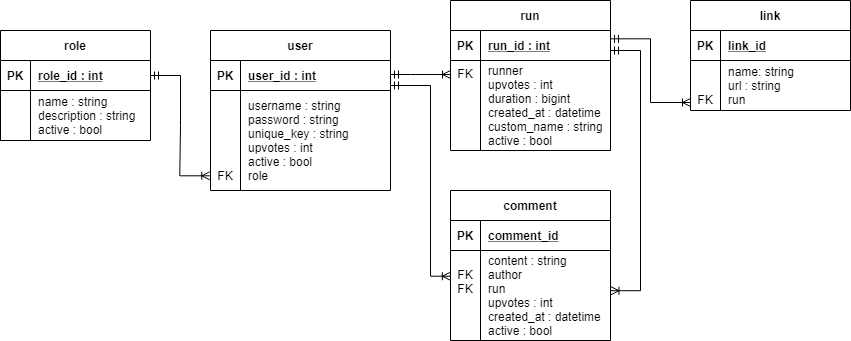

The diagram above was exported from draw.io. Its source (the exported page's mxGraphModel, read from the mxfile embedded in the PNG):
<mxGraphModel dx="1422" dy="762" grid="1" gridSize="10" guides="1" tooltips="1" connect="1" arrows="1" fold="1" page="1" pageScale="1" pageWidth="850" pageHeight="1100" math="0" shadow="0" extFonts="Permanent Marker^https://fonts.googleapis.com/css?family=Permanent+Marker">
  <root>
    <mxCell id="0" />
    <mxCell id="1" parent="0" />
    <mxCell id="C-vyLk0tnHw3VtMMgP7b-1" value="" style="edgeStyle=entityRelationEdgeStyle;endArrow=ERoneToMany;startArrow=ERmandOne;endFill=0;startFill=0;entryX=-0.004;entryY=0.853;entryDx=0;entryDy=0;exitX=1;exitY=0.5;exitDx=0;exitDy=0;rounded=0;entryPerimeter=0;" parent="1" source="pbjzq2MW7JeNoaWXO3CV-3" target="C-vyLk0tnHw3VtMMgP7b-6" edge="1">
      <mxGeometry width="100" height="100" relative="1" as="geometry">
        <mxPoint x="425" y="165" as="sourcePoint" />
        <mxPoint x="440" y="620" as="targetPoint" />
      </mxGeometry>
    </mxCell>
    <mxCell id="C-vyLk0tnHw3VtMMgP7b-2" value="user" style="shape=table;startSize=30;container=1;collapsible=1;childLayout=tableLayout;fixedRows=1;rowLines=0;fontStyle=1;align=center;resizeLast=1;" parent="1" vertex="1">
      <mxGeometry x="450" y="120" width="180" height="160" as="geometry" />
    </mxCell>
    <mxCell id="C-vyLk0tnHw3VtMMgP7b-3" value="" style="shape=partialRectangle;collapsible=0;dropTarget=0;pointerEvents=0;fillColor=none;points=[[0,0.5],[1,0.5]];portConstraint=eastwest;top=0;left=0;right=0;bottom=1;" parent="C-vyLk0tnHw3VtMMgP7b-2" vertex="1">
      <mxGeometry y="30" width="180" height="30" as="geometry" />
    </mxCell>
    <mxCell id="C-vyLk0tnHw3VtMMgP7b-4" value="PK" style="shape=partialRectangle;overflow=hidden;connectable=0;fillColor=none;top=0;left=0;bottom=0;right=0;fontStyle=1;" parent="C-vyLk0tnHw3VtMMgP7b-3" vertex="1">
      <mxGeometry width="30" height="30" as="geometry" />
    </mxCell>
    <mxCell id="C-vyLk0tnHw3VtMMgP7b-5" value="user_id : int" style="shape=partialRectangle;overflow=hidden;connectable=0;fillColor=none;top=0;left=0;bottom=0;right=0;align=left;spacingLeft=6;fontStyle=5;" parent="C-vyLk0tnHw3VtMMgP7b-3" vertex="1">
      <mxGeometry x="30" width="150" height="30" as="geometry" />
    </mxCell>
    <mxCell id="C-vyLk0tnHw3VtMMgP7b-6" value="" style="shape=partialRectangle;collapsible=0;dropTarget=0;pointerEvents=0;fillColor=none;points=[[0,0.5],[1,0.5]];portConstraint=eastwest;top=0;left=0;right=0;bottom=0;" parent="C-vyLk0tnHw3VtMMgP7b-2" vertex="1">
      <mxGeometry y="60" width="180" height="100" as="geometry" />
    </mxCell>
    <mxCell id="C-vyLk0tnHw3VtMMgP7b-7" value="&#10;&#10;&#10;&#10;&#10;FK" style="shape=partialRectangle;overflow=hidden;connectable=0;fillColor=none;top=0;left=0;bottom=0;right=0;" parent="C-vyLk0tnHw3VtMMgP7b-6" vertex="1">
      <mxGeometry width="30" height="100" as="geometry" />
    </mxCell>
    <mxCell id="C-vyLk0tnHw3VtMMgP7b-8" value="username : string&#10;password : string&#10;unique_key : string&#10;upvotes : int&#10;active : bool&#10;role" style="shape=partialRectangle;overflow=hidden;connectable=0;fillColor=none;top=0;left=0;bottom=0;right=0;align=left;spacingLeft=6;" parent="C-vyLk0tnHw3VtMMgP7b-6" vertex="1">
      <mxGeometry x="30" width="150" height="100" as="geometry" />
    </mxCell>
    <mxCell id="C-vyLk0tnHw3VtMMgP7b-13" value="run" style="shape=table;startSize=30;container=1;collapsible=1;childLayout=tableLayout;fixedRows=1;rowLines=0;fontStyle=1;align=center;resizeLast=1;" parent="1" vertex="1">
      <mxGeometry x="690" y="90" width="160" height="150" as="geometry" />
    </mxCell>
    <mxCell id="C-vyLk0tnHw3VtMMgP7b-14" value="" style="shape=partialRectangle;collapsible=0;dropTarget=0;pointerEvents=0;fillColor=none;points=[[0,0.5],[1,0.5]];portConstraint=eastwest;top=0;left=0;right=0;bottom=1;" parent="C-vyLk0tnHw3VtMMgP7b-13" vertex="1">
      <mxGeometry y="30" width="160" height="30" as="geometry" />
    </mxCell>
    <mxCell id="C-vyLk0tnHw3VtMMgP7b-15" value="PK" style="shape=partialRectangle;overflow=hidden;connectable=0;fillColor=none;top=0;left=0;bottom=0;right=0;fontStyle=1;" parent="C-vyLk0tnHw3VtMMgP7b-14" vertex="1">
      <mxGeometry width="30" height="30" as="geometry" />
    </mxCell>
    <mxCell id="C-vyLk0tnHw3VtMMgP7b-16" value="run_id : int" style="shape=partialRectangle;overflow=hidden;connectable=0;fillColor=none;top=0;left=0;bottom=0;right=0;align=left;spacingLeft=6;fontStyle=5;" parent="C-vyLk0tnHw3VtMMgP7b-14" vertex="1">
      <mxGeometry x="30" width="130" height="30" as="geometry" />
    </mxCell>
    <mxCell id="C-vyLk0tnHw3VtMMgP7b-17" value="" style="shape=partialRectangle;collapsible=0;dropTarget=0;pointerEvents=0;fillColor=none;points=[[0,0.5],[1,0.5]];portConstraint=eastwest;top=0;left=0;right=0;bottom=0;" parent="C-vyLk0tnHw3VtMMgP7b-13" vertex="1">
      <mxGeometry y="60" width="160" height="90" as="geometry" />
    </mxCell>
    <mxCell id="C-vyLk0tnHw3VtMMgP7b-18" value="FK" style="shape=partialRectangle;overflow=hidden;connectable=0;fillColor=none;top=0;left=0;bottom=0;right=0;verticalAlign=top;" parent="C-vyLk0tnHw3VtMMgP7b-17" vertex="1">
      <mxGeometry width="30" height="90" as="geometry" />
    </mxCell>
    <mxCell id="C-vyLk0tnHw3VtMMgP7b-19" value="runner&#10;upvotes : int&#10;duration : bigint&#10;created_at : datetime&#10;custom_name : string&#10;active : bool" style="shape=partialRectangle;overflow=hidden;connectable=0;fillColor=none;top=0;left=0;bottom=0;right=0;align=left;spacingLeft=6;" parent="C-vyLk0tnHw3VtMMgP7b-17" vertex="1">
      <mxGeometry x="30" width="130" height="90" as="geometry" />
    </mxCell>
    <mxCell id="pbjzq2MW7JeNoaWXO3CV-2" value="role" style="shape=table;startSize=30;container=1;collapsible=1;childLayout=tableLayout;fixedRows=1;rowLines=0;fontStyle=1;align=center;resizeLast=1;" parent="1" vertex="1">
      <mxGeometry x="240" y="120" width="150" height="110" as="geometry" />
    </mxCell>
    <mxCell id="pbjzq2MW7JeNoaWXO3CV-3" value="" style="shape=partialRectangle;collapsible=0;dropTarget=0;pointerEvents=0;fillColor=none;points=[[0,0.5],[1,0.5]];portConstraint=eastwest;top=0;left=0;right=0;bottom=1;" parent="pbjzq2MW7JeNoaWXO3CV-2" vertex="1">
      <mxGeometry y="30" width="150" height="30" as="geometry" />
    </mxCell>
    <mxCell id="pbjzq2MW7JeNoaWXO3CV-4" value="PK" style="shape=partialRectangle;overflow=hidden;connectable=0;fillColor=none;top=0;left=0;bottom=0;right=0;fontStyle=1;" parent="pbjzq2MW7JeNoaWXO3CV-3" vertex="1">
      <mxGeometry width="30" height="30" as="geometry" />
    </mxCell>
    <mxCell id="pbjzq2MW7JeNoaWXO3CV-5" value="role_id : int" style="shape=partialRectangle;overflow=hidden;connectable=0;fillColor=none;top=0;left=0;bottom=0;right=0;align=left;spacingLeft=6;fontStyle=5;" parent="pbjzq2MW7JeNoaWXO3CV-3" vertex="1">
      <mxGeometry x="30" width="120" height="30" as="geometry" />
    </mxCell>
    <mxCell id="pbjzq2MW7JeNoaWXO3CV-6" value="" style="shape=partialRectangle;collapsible=0;dropTarget=0;pointerEvents=0;fillColor=none;points=[[0,0.5],[1,0.5]];portConstraint=eastwest;top=0;left=0;right=0;bottom=0;" parent="pbjzq2MW7JeNoaWXO3CV-2" vertex="1">
      <mxGeometry y="60" width="150" height="50" as="geometry" />
    </mxCell>
    <mxCell id="pbjzq2MW7JeNoaWXO3CV-7" value="" style="shape=partialRectangle;overflow=hidden;connectable=0;fillColor=none;top=0;left=0;bottom=0;right=0;fontStyle=1" parent="pbjzq2MW7JeNoaWXO3CV-6" vertex="1">
      <mxGeometry width="30" height="50" as="geometry" />
    </mxCell>
    <mxCell id="pbjzq2MW7JeNoaWXO3CV-8" value="name : string&#10;description : string&#10;active : bool" style="shape=partialRectangle;overflow=hidden;connectable=0;fillColor=none;top=0;left=0;bottom=0;right=0;align=left;spacingLeft=6;" parent="pbjzq2MW7JeNoaWXO3CV-6" vertex="1">
      <mxGeometry x="30" width="120" height="50" as="geometry" />
    </mxCell>
    <mxCell id="pbjzq2MW7JeNoaWXO3CV-17" value="comment" style="shape=table;startSize=30;container=1;collapsible=1;childLayout=tableLayout;fixedRows=1;rowLines=0;fontStyle=1;align=center;resizeLast=1;" parent="1" vertex="1">
      <mxGeometry x="690" y="280" width="160" height="150" as="geometry" />
    </mxCell>
    <mxCell id="pbjzq2MW7JeNoaWXO3CV-18" value="" style="shape=partialRectangle;collapsible=0;dropTarget=0;pointerEvents=0;fillColor=none;points=[[0,0.5],[1,0.5]];portConstraint=eastwest;top=0;left=0;right=0;bottom=1;" parent="pbjzq2MW7JeNoaWXO3CV-17" vertex="1">
      <mxGeometry y="30" width="160" height="30" as="geometry" />
    </mxCell>
    <mxCell id="pbjzq2MW7JeNoaWXO3CV-19" value="PK" style="shape=partialRectangle;overflow=hidden;connectable=0;fillColor=none;top=0;left=0;bottom=0;right=0;fontStyle=1;" parent="pbjzq2MW7JeNoaWXO3CV-18" vertex="1">
      <mxGeometry width="30" height="30" as="geometry" />
    </mxCell>
    <mxCell id="pbjzq2MW7JeNoaWXO3CV-20" value="comment_id" style="shape=partialRectangle;overflow=hidden;connectable=0;fillColor=none;top=0;left=0;bottom=0;right=0;align=left;spacingLeft=6;fontStyle=5;" parent="pbjzq2MW7JeNoaWXO3CV-18" vertex="1">
      <mxGeometry x="30" width="130" height="30" as="geometry" />
    </mxCell>
    <mxCell id="pbjzq2MW7JeNoaWXO3CV-21" value="" style="shape=partialRectangle;collapsible=0;dropTarget=0;pointerEvents=0;fillColor=none;points=[[0,0.5],[1,0.5]];portConstraint=eastwest;top=0;left=0;right=0;bottom=0;" parent="pbjzq2MW7JeNoaWXO3CV-17" vertex="1">
      <mxGeometry y="60" width="160" height="90" as="geometry" />
    </mxCell>
    <mxCell id="pbjzq2MW7JeNoaWXO3CV-22" value="FK&#10;FK&#10;&#10;" style="shape=partialRectangle;overflow=hidden;connectable=0;fillColor=none;top=0;left=0;bottom=0;right=0;" parent="pbjzq2MW7JeNoaWXO3CV-21" vertex="1">
      <mxGeometry width="30" height="90" as="geometry" />
    </mxCell>
    <mxCell id="pbjzq2MW7JeNoaWXO3CV-23" value="content : string&#10;author&#10;run&#10;upvotes : int&#10;created_at : datetime&#10;active : bool" style="shape=partialRectangle;overflow=hidden;connectable=0;fillColor=none;top=0;left=0;bottom=0;right=0;align=left;spacingLeft=6;" parent="pbjzq2MW7JeNoaWXO3CV-21" vertex="1">
      <mxGeometry x="30" width="130" height="90" as="geometry" />
    </mxCell>
    <mxCell id="pbjzq2MW7JeNoaWXO3CV-32" style="edgeStyle=orthogonalEdgeStyle;rounded=0;orthogonalLoop=1;jettySize=auto;html=1;entryX=0;entryY=0.156;entryDx=0;entryDy=0;startArrow=ERmandOne;startFill=0;endArrow=ERoneToMany;endFill=0;entryPerimeter=0;" parent="1" source="C-vyLk0tnHw3VtMMgP7b-3" target="C-vyLk0tnHw3VtMMgP7b-17" edge="1">
      <mxGeometry relative="1" as="geometry">
        <Array as="points">
          <mxPoint x="650" y="164" />
          <mxPoint x="650" y="164" />
        </Array>
      </mxGeometry>
    </mxCell>
    <mxCell id="pbjzq2MW7JeNoaWXO3CV-33" style="edgeStyle=orthogonalEdgeStyle;rounded=0;orthogonalLoop=1;jettySize=auto;html=1;startArrow=ERmandOne;startFill=0;endArrow=ERoneToMany;endFill=0;targetPerimeterSpacing=0;entryX=1.003;entryY=0.447;entryDx=0;entryDy=0;entryPerimeter=0;" parent="1" source="C-vyLk0tnHw3VtMMgP7b-14" target="pbjzq2MW7JeNoaWXO3CV-21" edge="1">
      <mxGeometry relative="1" as="geometry">
        <Array as="points">
          <mxPoint x="880" y="140" />
          <mxPoint x="880" y="380" />
        </Array>
        <mxPoint x="840" y="374" as="targetPoint" />
      </mxGeometry>
    </mxCell>
    <mxCell id="pbjzq2MW7JeNoaWXO3CV-34" style="edgeStyle=orthogonalEdgeStyle;rounded=0;orthogonalLoop=1;jettySize=auto;html=1;startArrow=ERoneToMany;startFill=0;endArrow=ERmandOne;endFill=0;exitX=-0.001;exitY=0.286;exitDx=0;exitDy=0;exitPerimeter=0;" parent="1" source="pbjzq2MW7JeNoaWXO3CV-21" edge="1">
      <mxGeometry relative="1" as="geometry">
        <Array as="points">
          <mxPoint x="670" y="366" />
          <mxPoint x="670" y="175" />
        </Array>
        <mxPoint x="650" y="380" as="sourcePoint" />
        <mxPoint x="630" y="175" as="targetPoint" />
      </mxGeometry>
    </mxCell>
    <mxCell id="mobQ1yuVbvjPl-BMHiMO-1" value="link" style="shape=table;startSize=30;container=1;collapsible=1;childLayout=tableLayout;fixedRows=1;rowLines=0;fontStyle=1;align=center;resizeLast=1;" vertex="1" parent="1">
      <mxGeometry x="930" y="90" width="160" height="110" as="geometry" />
    </mxCell>
    <mxCell id="mobQ1yuVbvjPl-BMHiMO-2" value="" style="shape=partialRectangle;collapsible=0;dropTarget=0;pointerEvents=0;fillColor=none;points=[[0,0.5],[1,0.5]];portConstraint=eastwest;top=0;left=0;right=0;bottom=1;" vertex="1" parent="mobQ1yuVbvjPl-BMHiMO-1">
      <mxGeometry y="30" width="160" height="30" as="geometry" />
    </mxCell>
    <mxCell id="mobQ1yuVbvjPl-BMHiMO-3" value="PK" style="shape=partialRectangle;overflow=hidden;connectable=0;fillColor=none;top=0;left=0;bottom=0;right=0;fontStyle=1;" vertex="1" parent="mobQ1yuVbvjPl-BMHiMO-2">
      <mxGeometry width="30" height="30" as="geometry" />
    </mxCell>
    <mxCell id="mobQ1yuVbvjPl-BMHiMO-4" value="link_id" style="shape=partialRectangle;overflow=hidden;connectable=0;fillColor=none;top=0;left=0;bottom=0;right=0;align=left;spacingLeft=6;fontStyle=5;" vertex="1" parent="mobQ1yuVbvjPl-BMHiMO-2">
      <mxGeometry x="30" width="130" height="30" as="geometry" />
    </mxCell>
    <mxCell id="mobQ1yuVbvjPl-BMHiMO-5" value="" style="shape=partialRectangle;collapsible=0;dropTarget=0;pointerEvents=0;fillColor=none;points=[[0,0.5],[1,0.5]];portConstraint=eastwest;top=0;left=0;right=0;bottom=0;" vertex="1" parent="mobQ1yuVbvjPl-BMHiMO-1">
      <mxGeometry y="60" width="160" height="50" as="geometry" />
    </mxCell>
    <mxCell id="mobQ1yuVbvjPl-BMHiMO-6" value="&#10;&#10;FK" style="shape=partialRectangle;overflow=hidden;connectable=0;fillColor=none;top=0;left=0;bottom=0;right=0;" vertex="1" parent="mobQ1yuVbvjPl-BMHiMO-5">
      <mxGeometry width="30" height="50" as="geometry" />
    </mxCell>
    <mxCell id="mobQ1yuVbvjPl-BMHiMO-7" value="name: string&#10;url : string&#10;run" style="shape=partialRectangle;overflow=hidden;connectable=0;fillColor=none;top=0;left=0;bottom=0;right=0;align=left;spacingLeft=6;" vertex="1" parent="mobQ1yuVbvjPl-BMHiMO-5">
      <mxGeometry x="30" width="130" height="50" as="geometry" />
    </mxCell>
    <mxCell id="mobQ1yuVbvjPl-BMHiMO-9" style="edgeStyle=orthogonalEdgeStyle;rounded=0;orthogonalLoop=1;jettySize=auto;html=1;startArrow=ERmandOne;startFill=0;endArrow=ERoneToMany;endFill=0;targetPerimeterSpacing=0;exitX=1;exitY=0.278;exitDx=0;exitDy=0;exitPerimeter=0;" edge="1" parent="1" source="C-vyLk0tnHw3VtMMgP7b-14">
      <mxGeometry relative="1" as="geometry">
        <Array as="points">
          <mxPoint x="890" y="128" />
          <mxPoint x="890" y="192" />
        </Array>
        <mxPoint x="930" y="192" as="targetPoint" />
        <mxPoint x="860" y="150" as="sourcePoint" />
      </mxGeometry>
    </mxCell>
  </root>
</mxGraphModel>